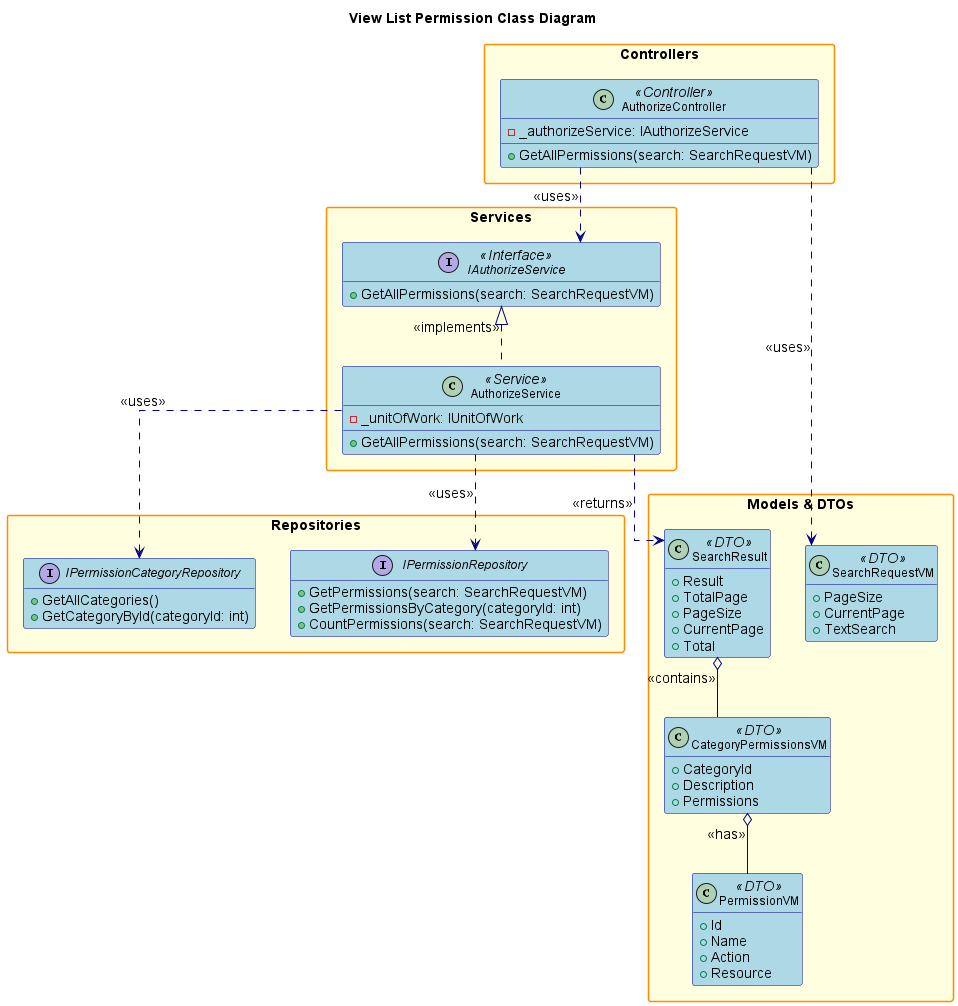

The diagram above was rendered by PlantUML. Its source (embedded in the PNG):
@startuml
'Class Diagram - View List Permission

hide empty members
skinparam packageStyle rectangle
skinparam linetype ortho
skinparam defaultFontSize 14
skinparam defaultFontName Arial
skinparam classFontSize 12
skinparam classFontName Arial
skinparam noteFontSize 11
skinparam noteFontName Arial

skinparam class {
    BackgroundColor LightBlue
    BorderColor DarkBlue
    ArrowColor DarkBlue
    FontSize 12
}

skinparam package {
    BackgroundColor LightYellow
    BorderColor DarkOrange
    FontSize 14
    FontStyle bold
}
skinparam interface {
    BackgroundColor LightGreen
    BorderColor DarkGreen
    FontSize 12
}

title View List Permission Class Diagram

package "Controllers" {
    class AuthorizeController <<Controller>> {
        - _authorizeService: IAuthorizeService
        + GetAllPermissions(search: SearchRequestVM)
    }
}

package "Services" {
    interface IAuthorizeService <<Interface>> {
        + GetAllPermissions(search: SearchRequestVM)
    }
    class AuthorizeService <<Service>> {
        - _unitOfWork: IUnitOfWork
        + GetAllPermissions(search: SearchRequestVM)
    }
}

package "Repositories" {
    interface IPermissionRepository {
        + GetPermissions(search: SearchRequestVM)
        + GetPermissionsByCategory(categoryId: int)
        + CountPermissions(search: SearchRequestVM)
    }
    interface IPermissionCategoryRepository {
        + GetAllCategories()
        + GetCategoryById(categoryId: int)
    }
}

package "Models & DTOs" {
    class SearchRequestVM <<DTO>> {
        + PageSize
        + CurrentPage
        + TextSearch
    }
    class SearchResult <<DTO>> {
        + Result
        + TotalPage
        + PageSize
        + CurrentPage
        + Total
    }
    class CategoryPermissionsVM <<DTO>> {
        + CategoryId
        + Description
        + Permissions
    }
    class PermissionVM <<DTO>> {
        + Id
        + Name
        + Action
        + Resource
    }
}

' Relationships
AuthorizeController ..> IAuthorizeService : <<uses>>
AuthorizeController ..> SearchRequestVM : <<uses>>
IAuthorizeService <|.. AuthorizeService : <<implements>>
AuthorizeService ..> IPermissionRepository : <<uses>>
AuthorizeService ..> IPermissionCategoryRepository : <<uses>>
AuthorizeService ..> SearchResult : <<returns>>
SearchResult o-- CategoryPermissionsVM : <<contains>>
CategoryPermissionsVM o-- PermissionVM : <<has>>

@enduml